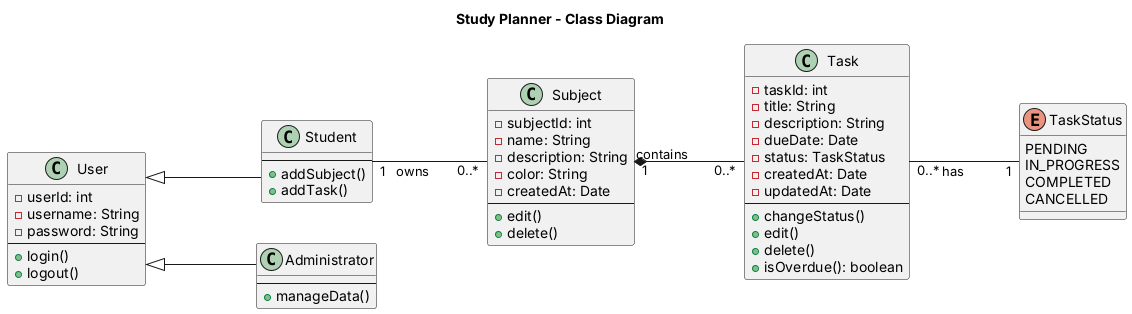

The diagram above was rendered by PlantUML. Its source (embedded in the PNG):
@startuml
title Study Planner - Class Diagram
left to right direction
skinparam linetype ortho
skinparam shadowing false
skinparam backgroundColor white
skinparam nodesep 40
skinparam ranksep 110

class User {
  - userId: int
  - username: String
  - password: String
  --
  + login()
  + logout()
}

class Student {
  --
  + addSubject()
  + addTask()
}

class Administrator {
  --
  + manageData()
}

class Subject {
  - subjectId: int
  - name: String
  - description: String
  - color: String
  - createdAt: Date
  --
  + edit()
  + delete()
}

class Task {
  - taskId: int
  - title: String
  - description: String
  - dueDate: Date
  - status: TaskStatus
  - createdAt: Date
  - updatedAt: Date
  --
  + changeStatus()
  + edit()
  + delete()
  + isOverdue(): boolean
}

enum TaskStatus {
  PENDING
  IN_PROGRESS
  COMPLETED
  CANCELLED
}

User <|-- Student
' Inheritance: Student is a type of User.

User <|-- Administrator
' Inheritance: Administrator is a type of User.

Student "1" -- "0..*" Subject : owns
' Association: One student owns zero or many subjects.
' Each subject belongs to exactly one student.

Subject "1" *-- "0..*" Task : contains
' Composition: A task cannot exist without its subject.
' Deleting a subject deletes all of its tasks.

Task "0..*" -- "1" TaskStatus : has
' Association: Each task has exactly one status.

@enduml